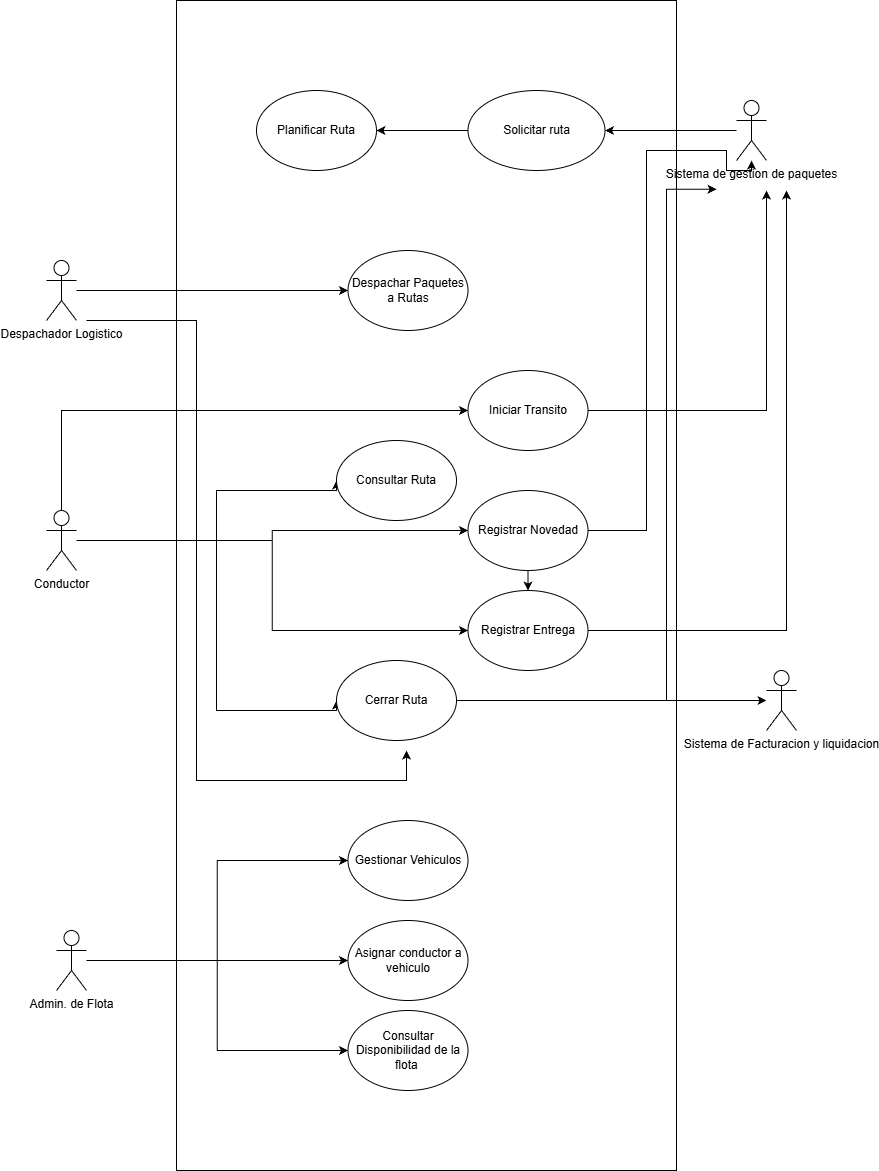

The diagram above was exported from draw.io. Its source (the exported page's mxGraphModel, read from the mxfile embedded in the PNG):
<mxGraphModel dx="1250" dy="1843" grid="1" gridSize="10" guides="1" tooltips="1" connect="1" arrows="1" fold="1" page="1" pageScale="1" pageWidth="827" pageHeight="1169" math="0" shadow="0">
  <root>
    <mxCell id="0" />
    <mxCell id="1" parent="0" />
    <mxCell id="O4r_WgI4fONfRWiq5CXi-14" parent="1" style="rounded=0;whiteSpace=wrap;html=1;direction=south;" value="" vertex="1">
      <mxGeometry height="1170" width="500" x="570" y="-640" as="geometry" />
    </mxCell>
    <mxCell id="O4r_WgI4fONfRWiq5CXi-20" edge="1" parent="1" source="O4r_WgI4fONfRWiq5CXi-1" style="edgeStyle=orthogonalEdgeStyle;rounded=0;orthogonalLoop=1;jettySize=auto;html=1;entryX=0;entryY=0.5;entryDx=0;entryDy=0;" target="O4r_WgI4fONfRWiq5CXi-19">
      <mxGeometry relative="1" as="geometry" />
    </mxCell>
    <mxCell id="oyAz7eR92cJVME-izE-E-5" edge="1" parent="1" style="edgeStyle=orthogonalEdgeStyle;rounded=0;orthogonalLoop=1;jettySize=auto;html=1;entryX=0.5;entryY=1;entryDx=0;entryDy=0;">
      <mxGeometry relative="1" as="geometry">
        <Array as="points">
          <mxPoint x="590" y="-320" />
          <mxPoint x="590" y="140" />
          <mxPoint x="800" y="140" />
        </Array>
        <mxPoint x="480" y="-320" as="sourcePoint" />
        <mxPoint x="800" y="110" as="targetPoint" />
      </mxGeometry>
    </mxCell>
    <mxCell id="O4r_WgI4fONfRWiq5CXi-1" parent="1" style="shape=umlActor;verticalLabelPosition=bottom;verticalAlign=top;html=1;outlineConnect=0;" value="Despachador Logistico" vertex="1">
      <mxGeometry height="60" width="30" x="440" y="-380" as="geometry" />
    </mxCell>
    <mxCell id="O4r_WgI4fONfRWiq5CXi-25" edge="1" parent="1" source="O4r_WgI4fONfRWiq5CXi-2" style="edgeStyle=orthogonalEdgeStyle;rounded=0;orthogonalLoop=1;jettySize=auto;html=1;" target="O4r_WgI4fONfRWiq5CXi-22">
      <mxGeometry relative="1" as="geometry" />
    </mxCell>
    <mxCell id="O4r_WgI4fONfRWiq5CXi-27" edge="1" parent="1" source="O4r_WgI4fONfRWiq5CXi-2" style="edgeStyle=orthogonalEdgeStyle;rounded=0;orthogonalLoop=1;jettySize=auto;html=1;entryX=0;entryY=0.5;entryDx=0;entryDy=0;" target="O4r_WgI4fONfRWiq5CXi-21">
      <mxGeometry relative="1" as="geometry">
        <Array as="points">
          <mxPoint x="610" y="-100" />
          <mxPoint x="610" y="-150" />
        </Array>
      </mxGeometry>
    </mxCell>
    <mxCell id="O4r_WgI4fONfRWiq5CXi-28" edge="1" parent="1" source="O4r_WgI4fONfRWiq5CXi-2" style="edgeStyle=orthogonalEdgeStyle;rounded=0;orthogonalLoop=1;jettySize=auto;html=1;entryX=0;entryY=0.5;entryDx=0;entryDy=0;" target="O4r_WgI4fONfRWiq5CXi-24">
      <mxGeometry relative="1" as="geometry">
        <Array as="points">
          <mxPoint x="610" y="-100" />
          <mxPoint x="610" y="70" />
        </Array>
      </mxGeometry>
    </mxCell>
    <mxCell id="O4r_WgI4fONfRWiq5CXi-30" edge="1" parent="1" source="O4r_WgI4fONfRWiq5CXi-2" style="rounded=0;orthogonalLoop=1;jettySize=auto;html=1;entryX=0;entryY=0.5;entryDx=0;entryDy=0;edgeStyle=orthogonalEdgeStyle;" target="O4r_WgI4fONfRWiq5CXi-23">
      <mxGeometry relative="1" as="geometry" />
    </mxCell>
    <mxCell id="oyAz7eR92cJVME-izE-E-3" edge="1" parent="1" source="O4r_WgI4fONfRWiq5CXi-2" style="edgeStyle=orthogonalEdgeStyle;rounded=0;orthogonalLoop=1;jettySize=auto;html=1;entryX=0;entryY=0.5;entryDx=0;entryDy=0;" target="oyAz7eR92cJVME-izE-E-1">
      <mxGeometry relative="1" as="geometry">
        <Array as="points">
          <mxPoint x="455" y="-230" />
        </Array>
      </mxGeometry>
    </mxCell>
    <mxCell id="O4r_WgI4fONfRWiq5CXi-2" parent="1" style="shape=umlActor;verticalLabelPosition=bottom;verticalAlign=top;html=1;outlineConnect=0;" value="Conductor" vertex="1">
      <mxGeometry height="60" width="30" x="440" y="-130" as="geometry" />
    </mxCell>
    <mxCell id="O4r_WgI4fONfRWiq5CXi-18" edge="1" parent="1" source="O4r_WgI4fONfRWiq5CXi-3" style="edgeStyle=orthogonalEdgeStyle;rounded=0;orthogonalLoop=1;jettySize=auto;html=1;" target="O4r_WgI4fONfRWiq5CXi-15">
      <mxGeometry relative="1" as="geometry" />
    </mxCell>
    <mxCell id="O4r_WgI4fONfRWiq5CXi-3" parent="1" style="shape=umlActor;verticalLabelPosition=bottom;verticalAlign=top;html=1;outlineConnect=0;" value="Sistema de gestion de paquetes" vertex="1">
      <mxGeometry height="60" width="30" x="1130" y="-540" as="geometry" />
    </mxCell>
    <mxCell id="O4r_WgI4fONfRWiq5CXi-34" edge="1" parent="1" source="O4r_WgI4fONfRWiq5CXi-8" style="edgeStyle=orthogonalEdgeStyle;rounded=0;orthogonalLoop=1;jettySize=auto;html=1;entryX=0;entryY=0.5;entryDx=0;entryDy=0;" target="O4r_WgI4fONfRWiq5CXi-32">
      <mxGeometry relative="1" as="geometry" />
    </mxCell>
    <mxCell id="O4r_WgI4fONfRWiq5CXi-36" edge="1" parent="1" source="O4r_WgI4fONfRWiq5CXi-8" style="edgeStyle=orthogonalEdgeStyle;rounded=0;orthogonalLoop=1;jettySize=auto;html=1;entryX=0;entryY=0.5;entryDx=0;entryDy=0;" target="O4r_WgI4fONfRWiq5CXi-33">
      <mxGeometry relative="1" as="geometry" />
    </mxCell>
    <mxCell id="O4r_WgI4fONfRWiq5CXi-37" edge="1" parent="1" source="O4r_WgI4fONfRWiq5CXi-8" style="edgeStyle=orthogonalEdgeStyle;rounded=0;orthogonalLoop=1;jettySize=auto;html=1;entryX=0;entryY=0.5;entryDx=0;entryDy=0;" target="O4r_WgI4fONfRWiq5CXi-31">
      <mxGeometry relative="1" as="geometry" />
    </mxCell>
    <mxCell id="O4r_WgI4fONfRWiq5CXi-8" parent="1" style="shape=umlActor;verticalLabelPosition=bottom;verticalAlign=top;html=1;outlineConnect=0;" value="Admin. de Flota" vertex="1">
      <mxGeometry height="60" width="30" x="450" y="290" as="geometry" />
    </mxCell>
    <mxCell id="O4r_WgI4fONfRWiq5CXi-9" parent="1" style="shape=umlActor;verticalLabelPosition=bottom;verticalAlign=top;html=1;outlineConnect=0;" value="Sistema de Facturacion y liquidacion" vertex="1">
      <mxGeometry height="60" width="30" x="1160" y="30" as="geometry" />
    </mxCell>
    <mxCell id="O4r_WgI4fONfRWiq5CXi-17" edge="1" parent="1" source="O4r_WgI4fONfRWiq5CXi-15" style="edgeStyle=orthogonalEdgeStyle;rounded=0;orthogonalLoop=1;jettySize=auto;html=1;" target="O4r_WgI4fONfRWiq5CXi-16">
      <mxGeometry relative="1" as="geometry" />
    </mxCell>
    <mxCell id="O4r_WgI4fONfRWiq5CXi-15" parent="1" style="ellipse;whiteSpace=wrap;html=1;" value="Solicitar ruta" vertex="1">
      <mxGeometry height="80" width="137" x="861.5" y="-550" as="geometry" />
    </mxCell>
    <mxCell id="O4r_WgI4fONfRWiq5CXi-16" parent="1" style="ellipse;whiteSpace=wrap;html=1;" value="Planificar Ruta" vertex="1">
      <mxGeometry height="80" width="120" x="650" y="-550" as="geometry" />
    </mxCell>
    <mxCell id="O4r_WgI4fONfRWiq5CXi-19" parent="1" style="ellipse;whiteSpace=wrap;html=1;" value="Despachar Paquetes a Rutas" vertex="1">
      <mxGeometry height="80" width="120" x="741.5" y="-390" as="geometry" />
    </mxCell>
    <mxCell id="O4r_WgI4fONfRWiq5CXi-21" parent="1" style="ellipse;whiteSpace=wrap;html=1;" value="Consultar Ruta" vertex="1">
      <mxGeometry height="80" width="120" x="730" y="-200" as="geometry" />
    </mxCell>
    <mxCell id="O4r_WgI4fONfRWiq5CXi-29" edge="1" parent="1" source="O4r_WgI4fONfRWiq5CXi-22" style="edgeStyle=orthogonalEdgeStyle;rounded=0;orthogonalLoop=1;jettySize=auto;html=1;" target="O4r_WgI4fONfRWiq5CXi-23">
      <mxGeometry relative="1" as="geometry" />
    </mxCell>
    <mxCell id="O4r_WgI4fONfRWiq5CXi-47" edge="1" parent="1" source="O4r_WgI4fONfRWiq5CXi-22" style="edgeStyle=orthogonalEdgeStyle;rounded=0;orthogonalLoop=1;jettySize=auto;html=1;exitX=1;exitY=0.5;exitDx=0;exitDy=0;" target="O4r_WgI4fONfRWiq5CXi-3">
      <mxGeometry relative="1" as="geometry">
        <Array as="points">
          <mxPoint x="1040" y="-110" />
          <mxPoint x="1040" y="-490" />
          <mxPoint x="1120" y="-490" />
          <mxPoint x="1120" y="-470" />
          <mxPoint x="1145" y="-470" />
        </Array>
        <mxPoint x="1160" y="-470" as="targetPoint" />
      </mxGeometry>
    </mxCell>
    <mxCell id="O4r_WgI4fONfRWiq5CXi-22" parent="1" style="ellipse;whiteSpace=wrap;html=1;" value="Registrar Novedad" vertex="1">
      <mxGeometry height="80" width="120" x="861.5" y="-150" as="geometry" />
    </mxCell>
    <mxCell id="oyAz7eR92cJVME-izE-E-4" edge="1" parent="1" source="O4r_WgI4fONfRWiq5CXi-23" style="edgeStyle=orthogonalEdgeStyle;rounded=0;orthogonalLoop=1;jettySize=auto;html=1;">
      <mxGeometry relative="1" as="geometry">
        <mxPoint x="1180" y="-450" as="targetPoint" />
      </mxGeometry>
    </mxCell>
    <mxCell id="O4r_WgI4fONfRWiq5CXi-23" parent="1" style="ellipse;whiteSpace=wrap;html=1;" value="Registrar Entrega" vertex="1">
      <mxGeometry height="80" width="120" x="861.5" y="-50" as="geometry" />
    </mxCell>
    <mxCell id="O4r_WgI4fONfRWiq5CXi-39" edge="1" parent="1" source="O4r_WgI4fONfRWiq5CXi-24" style="edgeStyle=orthogonalEdgeStyle;rounded=0;orthogonalLoop=1;jettySize=auto;html=1;" target="O4r_WgI4fONfRWiq5CXi-9">
      <mxGeometry relative="1" as="geometry" />
    </mxCell>
    <mxCell id="oyAz7eR92cJVME-izE-E-13" edge="1" parent="1" source="O4r_WgI4fONfRWiq5CXi-24" style="edgeStyle=orthogonalEdgeStyle;rounded=0;orthogonalLoop=1;jettySize=auto;html=1;">
      <mxGeometry relative="1" as="geometry">
        <Array as="points">
          <mxPoint x="1060" y="60" />
          <mxPoint x="1060" y="-451" />
        </Array>
        <mxPoint x="1110" y="-451.23075045072113" as="targetPoint" />
      </mxGeometry>
    </mxCell>
    <mxCell id="O4r_WgI4fONfRWiq5CXi-24" parent="1" style="ellipse;whiteSpace=wrap;html=1;" value="Cerrar Ruta" vertex="1">
      <mxGeometry height="80" width="120" x="730" y="20" as="geometry" />
    </mxCell>
    <mxCell id="O4r_WgI4fONfRWiq5CXi-31" parent="1" style="ellipse;whiteSpace=wrap;html=1;" value="Gestionar Vehiculos" vertex="1">
      <mxGeometry height="80" width="120" x="741.5" y="180" as="geometry" />
    </mxCell>
    <mxCell id="O4r_WgI4fONfRWiq5CXi-32" parent="1" style="ellipse;whiteSpace=wrap;html=1;" value="Asignar conductor a vehiculo" vertex="1">
      <mxGeometry height="80" width="120" x="741.5" y="280" as="geometry" />
    </mxCell>
    <mxCell id="O4r_WgI4fONfRWiq5CXi-33" parent="1" style="ellipse;whiteSpace=wrap;html=1;" value="Consultar Disponibilidad de la flota&amp;nbsp;" vertex="1">
      <mxGeometry height="80" width="120" x="741.5" y="370" as="geometry" />
    </mxCell>
    <mxCell id="oyAz7eR92cJVME-izE-E-2" edge="1" parent="1" source="oyAz7eR92cJVME-izE-E-1" style="edgeStyle=orthogonalEdgeStyle;rounded=0;orthogonalLoop=1;jettySize=auto;html=1;exitX=1;exitY=0.5;exitDx=0;exitDy=0;">
      <mxGeometry relative="1" as="geometry">
        <mxPoint x="1160" y="-450" as="targetPoint" />
      </mxGeometry>
    </mxCell>
    <mxCell id="oyAz7eR92cJVME-izE-E-1" parent="1" style="ellipse;whiteSpace=wrap;html=1;" value="Iniciar Transito" vertex="1">
      <mxGeometry height="80" width="120" x="861.5" y="-270" as="geometry" />
    </mxCell>
  </root>
</mxGraphModel>